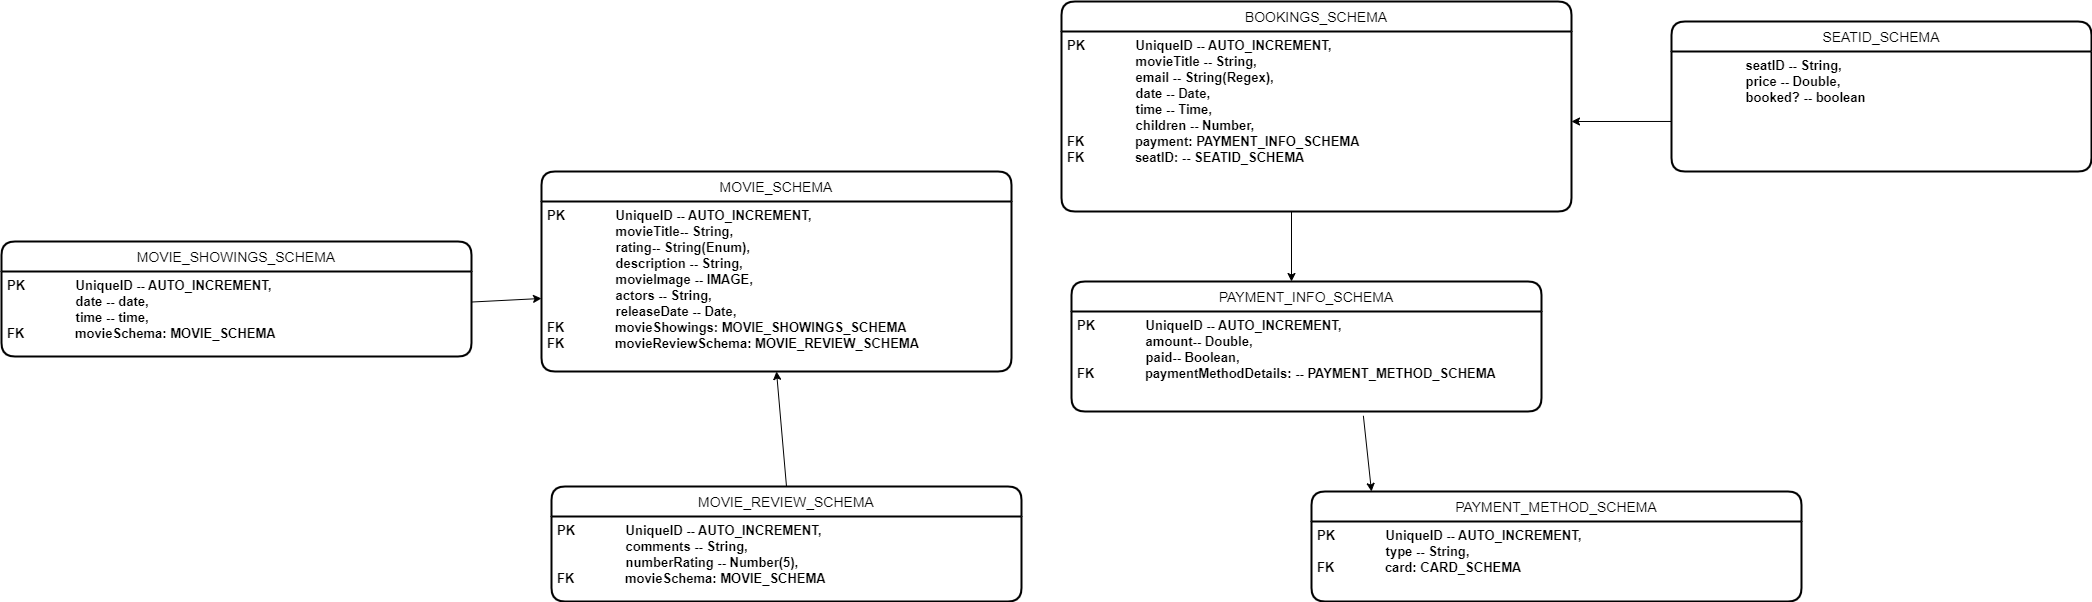

The diagram above was exported from draw.io. Its source (the exported page's mxGraphModel, read from the mxfile embedded in the PNG):
<mxGraphModel dx="1788" dy="784" grid="1" gridSize="10" guides="1" tooltips="1" connect="1" arrows="1" fold="1" page="1" pageScale="1" pageWidth="827" pageHeight="1169" math="0" shadow="0">
  <root>
    <mxCell id="0" />
    <mxCell id="1" parent="0" />
    <mxCell id="UsDbFhhitmdQ-WubJgdM-14" value="BOOKINGS_SCHEMA" style="swimlane;childLayout=stackLayout;horizontal=1;startSize=30;horizontalStack=0;rounded=1;fontSize=14;fontStyle=0;strokeWidth=2;resizeParent=0;resizeLast=1;shadow=0;dashed=0;align=center;" parent="1" vertex="1">
      <mxGeometry x="240" y="70" width="510" height="210" as="geometry" />
    </mxCell>
    <mxCell id="UsDbFhhitmdQ-WubJgdM-15" value="PK              UniqueID -- AUTO_INCREMENT,&#10;                   movieTitle -- String,&#10;                   email -- String(Regex),&#10;                   date -- Date,&#10;                   time -- Time,&#10;                   children -- Number,&#10;FK              payment: PAYMENT_INFO_SCHEMA&#10;FK              seatID: -- SEATID_SCHEMA" style="align=left;strokeColor=none;fillColor=none;spacingLeft=4;fontSize=13;verticalAlign=top;resizable=0;rotatable=0;part=1;fontStyle=1" parent="UsDbFhhitmdQ-WubJgdM-14" vertex="1">
      <mxGeometry y="30" width="510" height="180" as="geometry" />
    </mxCell>
    <mxCell id="UsDbFhhitmdQ-WubJgdM-16" value="" style="endArrow=classic;html=1;rounded=0;fontSize=13;" parent="1" edge="1">
      <mxGeometry width="50" height="50" relative="1" as="geometry">
        <mxPoint x="470" y="280" as="sourcePoint" />
        <mxPoint x="470" y="350" as="targetPoint" />
      </mxGeometry>
    </mxCell>
    <mxCell id="UsDbFhhitmdQ-WubJgdM-17" value="PAYMENT_INFO_SCHEMA" style="swimlane;childLayout=stackLayout;horizontal=1;startSize=30;horizontalStack=0;rounded=1;fontSize=14;fontStyle=0;strokeWidth=2;resizeParent=0;resizeLast=1;shadow=0;dashed=0;align=center;" parent="1" vertex="1">
      <mxGeometry x="250" y="350" width="470" height="130" as="geometry" />
    </mxCell>
    <mxCell id="UsDbFhhitmdQ-WubJgdM-18" value="PK              UniqueID -- AUTO_INCREMENT,&#10;                   amount-- Double,&#10;                   paid-- Boolean,&#10;FK              paymentMethodDetails: -- PAYMENT_METHOD_SCHEMA" style="align=left;strokeColor=none;fillColor=none;spacingLeft=4;fontSize=13;verticalAlign=top;resizable=0;rotatable=0;part=1;fontStyle=1" parent="UsDbFhhitmdQ-WubJgdM-17" vertex="1">
      <mxGeometry y="30" width="470" height="100" as="geometry" />
    </mxCell>
    <mxCell id="UsDbFhhitmdQ-WubJgdM-20" value="PAYMENT_METHOD_SCHEMA" style="swimlane;childLayout=stackLayout;horizontal=1;startSize=30;horizontalStack=0;rounded=1;fontSize=14;fontStyle=0;strokeWidth=2;resizeParent=0;resizeLast=1;shadow=0;dashed=0;align=center;" parent="1" vertex="1">
      <mxGeometry x="490" y="560" width="490" height="110" as="geometry" />
    </mxCell>
    <mxCell id="UsDbFhhitmdQ-WubJgdM-21" value="PK              UniqueID -- AUTO_INCREMENT,&#10;                   type -- String,&#10;FK              card: CARD_SCHEMA&#10;               " style="align=left;strokeColor=none;fillColor=none;spacingLeft=4;fontSize=13;verticalAlign=top;resizable=0;rotatable=0;part=1;fontStyle=1" parent="UsDbFhhitmdQ-WubJgdM-20" vertex="1">
      <mxGeometry y="30" width="490" height="80" as="geometry" />
    </mxCell>
    <mxCell id="UsDbFhhitmdQ-WubJgdM-22" value="" style="endArrow=classic;html=1;rounded=0;fontSize=13;exitX=0.621;exitY=1.043;exitDx=0;exitDy=0;exitPerimeter=0;" parent="1" source="UsDbFhhitmdQ-WubJgdM-18" edge="1">
      <mxGeometry width="50" height="50" relative="1" as="geometry">
        <mxPoint x="570" y="560" as="sourcePoint" />
        <mxPoint x="550" y="560" as="targetPoint" />
      </mxGeometry>
    </mxCell>
    <mxCell id="UsDbFhhitmdQ-WubJgdM-27" value="MOVIE_SCHEMA" style="swimlane;childLayout=stackLayout;horizontal=1;startSize=30;horizontalStack=0;rounded=1;fontSize=14;fontStyle=0;strokeWidth=2;resizeParent=0;resizeLast=1;shadow=0;dashed=0;align=center;" parent="1" vertex="1">
      <mxGeometry x="-280" y="240" width="470" height="200" as="geometry" />
    </mxCell>
    <mxCell id="UsDbFhhitmdQ-WubJgdM-28" value="PK              UniqueID -- AUTO_INCREMENT,&#10;                   movieTitle-- String,&#10;                   rating-- String(Enum),&#10;                   description -- String,&#10;                   movieImage -- IMAGE,&#10;                   actors -- String,&#10;                   releaseDate -- Date,&#10;FK              movieShowings: MOVIE_SHOWINGS_SCHEMA&#10;FK              movieReviewSchema: MOVIE_REVIEW_SCHEMA" style="align=left;strokeColor=none;fillColor=none;spacingLeft=4;fontSize=13;verticalAlign=top;resizable=0;rotatable=0;part=1;fontStyle=1" parent="UsDbFhhitmdQ-WubJgdM-27" vertex="1">
      <mxGeometry y="30" width="470" height="170" as="geometry" />
    </mxCell>
    <mxCell id="UsDbFhhitmdQ-WubJgdM-30" value="MOVIE_REVIEW_SCHEMA" style="swimlane;childLayout=stackLayout;horizontal=1;startSize=30;horizontalStack=0;rounded=1;fontSize=14;fontStyle=0;strokeWidth=2;resizeParent=0;resizeLast=1;shadow=0;dashed=0;align=center;" parent="1" vertex="1">
      <mxGeometry x="-270" y="555" width="470" height="115" as="geometry" />
    </mxCell>
    <mxCell id="UsDbFhhitmdQ-WubJgdM-31" value="PK              UniqueID -- AUTO_INCREMENT,&#10;                   comments -- String,&#10;                   numberRating -- Number(5),&#10;FK              movieSchema: MOVIE_SCHEMA&#10;&#10;                   " style="align=left;strokeColor=none;fillColor=none;spacingLeft=4;fontSize=13;verticalAlign=top;resizable=0;rotatable=0;part=1;fontStyle=1" parent="UsDbFhhitmdQ-WubJgdM-30" vertex="1">
      <mxGeometry y="30" width="470" height="85" as="geometry" />
    </mxCell>
    <mxCell id="UsDbFhhitmdQ-WubJgdM-32" value="MOVIE_SHOWINGS_SCHEMA" style="swimlane;childLayout=stackLayout;horizontal=1;startSize=30;horizontalStack=0;rounded=1;fontSize=14;fontStyle=0;strokeWidth=2;resizeParent=0;resizeLast=1;shadow=0;dashed=0;align=center;" parent="1" vertex="1">
      <mxGeometry x="-820" y="310" width="470" height="115" as="geometry" />
    </mxCell>
    <mxCell id="UsDbFhhitmdQ-WubJgdM-33" value="PK              UniqueID -- AUTO_INCREMENT,&#10;                   date -- date,&#10;                   time -- time,&#10;FK              movieSchema: MOVIE_SCHEMA&#10;&#10;                   " style="align=left;strokeColor=none;fillColor=none;spacingLeft=4;fontSize=13;verticalAlign=top;resizable=0;rotatable=0;part=1;fontStyle=1" parent="UsDbFhhitmdQ-WubJgdM-32" vertex="1">
      <mxGeometry y="30" width="470" height="85" as="geometry" />
    </mxCell>
    <mxCell id="UsDbFhhitmdQ-WubJgdM-34" value="" style="endArrow=classic;html=1;rounded=0;fontSize=13;" parent="1" source="UsDbFhhitmdQ-WubJgdM-33" target="UsDbFhhitmdQ-WubJgdM-28" edge="1">
      <mxGeometry width="50" height="50" relative="1" as="geometry">
        <mxPoint x="-340" y="492.5" as="sourcePoint" />
        <mxPoint x="-280" y="443" as="targetPoint" />
      </mxGeometry>
    </mxCell>
    <mxCell id="UsDbFhhitmdQ-WubJgdM-35" value="" style="endArrow=classic;html=1;rounded=0;fontSize=13;entryX=0.5;entryY=1;entryDx=0;entryDy=0;exitX=0.5;exitY=0;exitDx=0;exitDy=0;" parent="1" source="UsDbFhhitmdQ-WubJgdM-30" target="UsDbFhhitmdQ-WubJgdM-28" edge="1">
      <mxGeometry width="50" height="50" relative="1" as="geometry">
        <mxPoint x="-90" y="540" as="sourcePoint" />
        <mxPoint x="-40" y="490" as="targetPoint" />
      </mxGeometry>
    </mxCell>
    <mxCell id="UsDbFhhitmdQ-WubJgdM-36" value="SEATID_SCHEMA" style="swimlane;childLayout=stackLayout;horizontal=1;startSize=30;horizontalStack=0;rounded=1;fontSize=14;fontStyle=0;strokeWidth=2;resizeParent=0;resizeLast=1;shadow=0;dashed=0;align=center;" parent="1" vertex="1">
      <mxGeometry x="850" y="90" width="420" height="150" as="geometry" />
    </mxCell>
    <mxCell id="UsDbFhhitmdQ-WubJgdM-37" value="                   seatID -- String,&#10;                   price -- Double,&#10;                   booked? -- boolean" style="align=left;strokeColor=none;fillColor=none;spacingLeft=4;fontSize=13;verticalAlign=top;resizable=0;rotatable=0;part=1;fontStyle=1" parent="UsDbFhhitmdQ-WubJgdM-36" vertex="1">
      <mxGeometry y="30" width="420" height="120" as="geometry" />
    </mxCell>
    <mxCell id="UsDbFhhitmdQ-WubJgdM-38" value="" style="endArrow=classic;html=1;rounded=0;fontSize=13;entryX=1;entryY=0.5;entryDx=0;entryDy=0;exitX=0;exitY=0.583;exitDx=0;exitDy=0;exitPerimeter=0;" parent="1" source="UsDbFhhitmdQ-WubJgdM-37" target="UsDbFhhitmdQ-WubJgdM-15" edge="1">
      <mxGeometry width="50" height="50" relative="1" as="geometry">
        <mxPoint x="760" y="300" as="sourcePoint" />
        <mxPoint x="810" y="250" as="targetPoint" />
      </mxGeometry>
    </mxCell>
  </root>
</mxGraphModel>